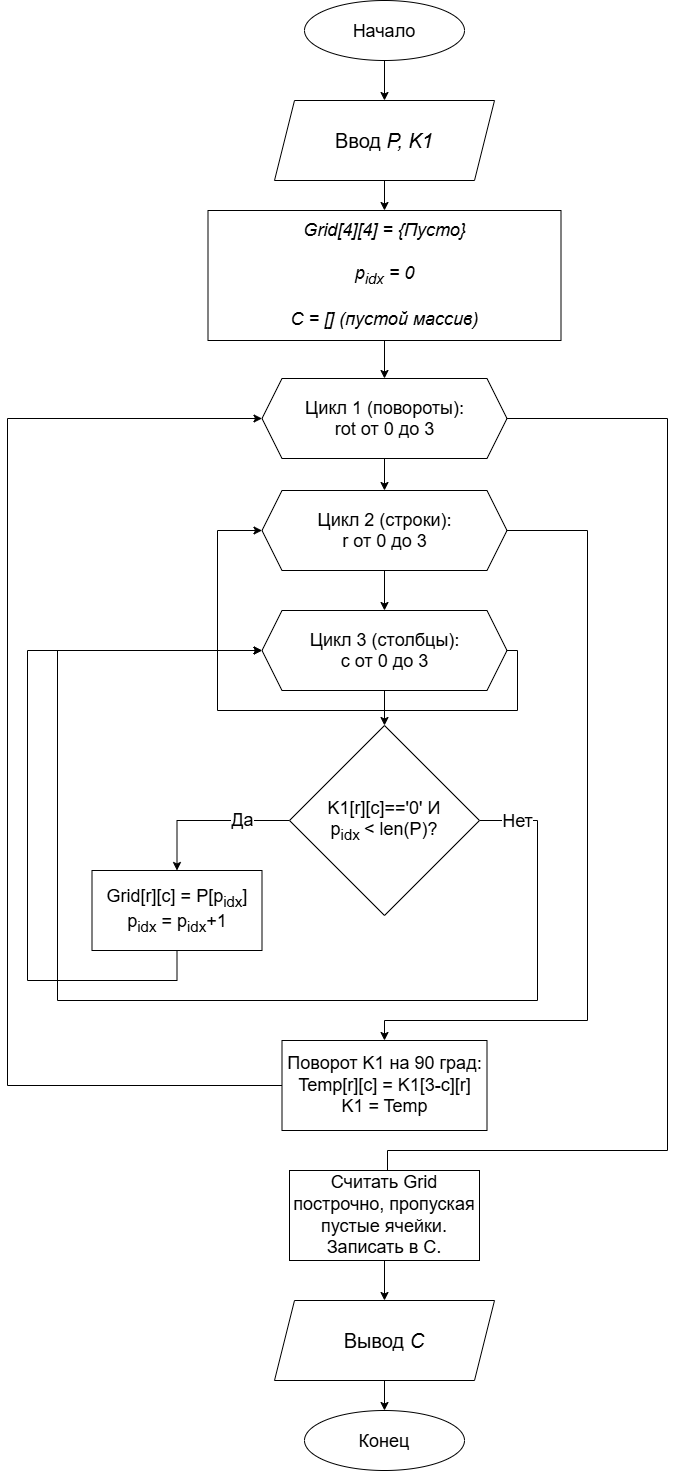

The diagram above was exported from draw.io. Its source (the exported page's mxGraphModel, read from the mxfile embedded in the PNG):
<mxGraphModel dx="1821" dy="1018" grid="1" gridSize="10" guides="1" tooltips="1" connect="1" arrows="1" fold="1" page="1" pageScale="1" pageWidth="827" pageHeight="1169" math="0" shadow="0">
  <root>
    <mxCell id="0" />
    <mxCell id="1" parent="0" />
    <mxCell id="T00NhD4LpIVkEBst0bcX-1" edge="1" parent="1" style="edgeStyle=orthogonalEdgeStyle;rounded=0;orthogonalLoop=1;jettySize=auto;html=1;entryX=0.5;entryY=0;entryDx=0;entryDy=0;" target="T00NhD4LpIVkEBst0bcX-3">
      <mxGeometry relative="1" as="geometry">
        <mxPoint x="417" y="70" as="sourcePoint" />
      </mxGeometry>
    </mxCell>
    <mxCell id="T00NhD4LpIVkEBst0bcX-2" edge="1" parent="1" source="T00NhD4LpIVkEBst0bcX-3" style="edgeStyle=orthogonalEdgeStyle;rounded=0;orthogonalLoop=1;jettySize=auto;html=1;entryX=0.5;entryY=0;entryDx=0;entryDy=0;" target="T00NhD4LpIVkEBst0bcX-5">
      <mxGeometry relative="1" as="geometry" />
    </mxCell>
    <mxCell id="T00NhD4LpIVkEBst0bcX-3" parent="1" style="shape=parallelogram;perimeter=parallelogramPerimeter;whiteSpace=wrap;html=1;shapeInside=1;fixedSize=1;horizontal=1;" value="&lt;br&gt;&lt;span style=&quot;text-decoration-line: inherit; font-size: 20px;&quot;&gt;Ввод&amp;nbsp;&lt;/span&gt;&lt;span style=&quot;background-color: transparent; font-size: 20px;&quot;&gt;&lt;i&gt;P, K1&lt;/i&gt;&lt;/span&gt;" vertex="1">
      <mxGeometry height="80" width="220" x="307" y="110" as="geometry" />
    </mxCell>
    <mxCell id="T00NhD4LpIVkEBst0bcX-4" edge="1" parent="1" source="T00NhD4LpIVkEBst0bcX-5" style="edgeStyle=orthogonalEdgeStyle;rounded=0;orthogonalLoop=1;jettySize=auto;html=1;entryX=0.5;entryY=0;entryDx=0;entryDy=0;" target="T00NhD4LpIVkEBst0bcX-8">
      <mxGeometry relative="1" as="geometry" />
    </mxCell>
    <mxCell id="T00NhD4LpIVkEBst0bcX-5" parent="1" style="rounded=0;whiteSpace=wrap;html=1;" value="&lt;div&gt;&lt;span style=&quot;font-size: 18px;&quot;&gt;&lt;i&gt;Grid[4][4] = {Пусто}&lt;/i&gt;&lt;/span&gt;&lt;/div&gt;&lt;div&gt;&lt;span style=&quot;font-size: 18px;&quot;&gt;&lt;i&gt;&lt;br&gt;&lt;/i&gt;&lt;/span&gt;&lt;/div&gt;&lt;div&gt;&lt;span style=&quot;background-color: transparent;&quot;&gt;&lt;i style=&quot;&quot;&gt;&lt;div style=&quot;&quot;&gt;&lt;span style=&quot;font-size: 18px;&quot;&gt;p&lt;sub&gt;idx&lt;/sub&gt; = 0&lt;/span&gt;&lt;/div&gt;&lt;div style=&quot;font-size: 18px;&quot;&gt;&lt;span style=&quot;background-color: transparent; color: light-dark(rgb(0, 0, 0), rgb(255, 255, 255));&quot;&gt;&lt;br&gt;&lt;/span&gt;&lt;/div&gt;&lt;div style=&quot;&quot;&gt;&lt;span style=&quot;background-color: transparent;&quot;&gt;&lt;div style=&quot;&quot;&gt;&lt;span style=&quot;font-size: 18px;&quot;&gt;C = [] (пустой массив)&lt;/span&gt;&lt;/div&gt;&lt;/span&gt;&lt;/div&gt;&lt;/i&gt;&lt;/span&gt;&lt;/div&gt;" vertex="1">
      <mxGeometry height="130" width="353" x="240.5" y="220" as="geometry" />
    </mxCell>
    <mxCell id="T00NhD4LpIVkEBst0bcX-31" edge="1" parent="1" source="T00NhD4LpIVkEBst0bcX-8" style="edgeStyle=orthogonalEdgeStyle;rounded=0;orthogonalLoop=1;jettySize=auto;html=1;entryX=1;entryY=0.5;entryDx=0;entryDy=0;" target="T00NhD4LpIVkEBst0bcX-25">
      <mxGeometry relative="1" as="geometry">
        <Array as="points">
          <mxPoint x="700" y="428" />
          <mxPoint x="700" y="1160" />
          <mxPoint x="420" y="1160" />
          <mxPoint x="420" y="1225" />
        </Array>
      </mxGeometry>
    </mxCell>
    <mxCell id="T00NhD4LpIVkEBst0bcX-34" edge="1" parent="1" source="T00NhD4LpIVkEBst0bcX-8" style="edgeStyle=orthogonalEdgeStyle;rounded=0;orthogonalLoop=1;jettySize=auto;html=1;entryX=0.5;entryY=0;entryDx=0;entryDy=0;" target="T00NhD4LpIVkEBst0bcX-16">
      <mxGeometry relative="1" as="geometry" />
    </mxCell>
    <mxCell id="T00NhD4LpIVkEBst0bcX-8" parent="1" style="shape=hexagon;perimeter=hexagonPerimeter2;whiteSpace=wrap;html=1;shapeInside=1;fixedSize=1;" value="&lt;div style=&quot;text-decoration-line: inherit;&quot;&gt;&lt;font style=&quot;font-size: 18px;&quot;&gt;Цикл 1 (повороты):&lt;/font&gt;&lt;/div&gt;&lt;div style=&quot;&quot;&gt;&lt;span style=&quot;font-size: 18px;&quot;&gt;rot от 0 до 3&lt;/span&gt;&lt;/div&gt;" vertex="1">
      <mxGeometry height="80" width="245" x="294.5" y="388" as="geometry" />
    </mxCell>
    <mxCell id="T00NhD4LpIVkEBst0bcX-14" parent="1" style="ellipse;whiteSpace=wrap;html=1;shapeInside=1;" value="&lt;font style=&quot;font-size: 18px;&quot;&gt;Начало&lt;/font&gt;" vertex="1">
      <mxGeometry height="60" width="160" x="337" y="10" as="geometry" />
    </mxCell>
    <mxCell id="T00NhD4LpIVkEBst0bcX-35" edge="1" parent="1" source="T00NhD4LpIVkEBst0bcX-16" style="edgeStyle=orthogonalEdgeStyle;rounded=0;orthogonalLoop=1;jettySize=auto;html=1;entryX=0.5;entryY=0;entryDx=0;entryDy=0;" target="T00NhD4LpIVkEBst0bcX-17">
      <mxGeometry relative="1" as="geometry" />
    </mxCell>
    <mxCell id="T00NhD4LpIVkEBst0bcX-43" edge="1" parent="1" source="T00NhD4LpIVkEBst0bcX-16" style="edgeStyle=orthogonalEdgeStyle;rounded=0;orthogonalLoop=1;jettySize=auto;html=1;" target="T00NhD4LpIVkEBst0bcX-22">
      <mxGeometry relative="1" as="geometry">
        <Array as="points">
          <mxPoint x="620" y="540" />
          <mxPoint x="620" y="1030" />
          <mxPoint x="417" y="1030" />
        </Array>
      </mxGeometry>
    </mxCell>
    <mxCell id="T00NhD4LpIVkEBst0bcX-16" parent="1" style="shape=hexagon;perimeter=hexagonPerimeter2;whiteSpace=wrap;html=1;shapeInside=1;fixedSize=1;" value="&lt;div style=&quot;text-decoration-line: inherit;&quot;&gt;&lt;font style=&quot;font-size: 18px;&quot;&gt;Цикл 2 (строки):&lt;/font&gt;&lt;/div&gt;&lt;div style=&quot;&quot;&gt;&lt;span style=&quot;font-size: 18px;&quot;&gt;r от 0 до 3&lt;/span&gt;&lt;/div&gt;" vertex="1">
      <mxGeometry height="80" width="245" x="294.5" y="500" as="geometry" />
    </mxCell>
    <mxCell id="T00NhD4LpIVkEBst0bcX-37" edge="1" parent="1" source="T00NhD4LpIVkEBst0bcX-17" style="edgeStyle=orthogonalEdgeStyle;rounded=0;orthogonalLoop=1;jettySize=auto;html=1;entryX=0;entryY=0.5;entryDx=0;entryDy=0;" target="T00NhD4LpIVkEBst0bcX-16">
      <mxGeometry relative="1" as="geometry">
        <Array as="points">
          <mxPoint x="550" y="660" />
          <mxPoint x="550" y="720" />
          <mxPoint x="250" y="720" />
          <mxPoint x="250" y="540" />
        </Array>
      </mxGeometry>
    </mxCell>
    <mxCell id="T00NhD4LpIVkEBst0bcX-39" edge="1" parent="1" source="T00NhD4LpIVkEBst0bcX-17" style="edgeStyle=orthogonalEdgeStyle;rounded=0;orthogonalLoop=1;jettySize=auto;html=1;entryX=0.5;entryY=0;entryDx=0;entryDy=0;" target="T00NhD4LpIVkEBst0bcX-18">
      <mxGeometry relative="1" as="geometry" />
    </mxCell>
    <mxCell id="T00NhD4LpIVkEBst0bcX-17" parent="1" style="shape=hexagon;perimeter=hexagonPerimeter2;whiteSpace=wrap;html=1;shapeInside=1;fixedSize=1;" value="&lt;div style=&quot;text-decoration-line: inherit;&quot;&gt;&lt;font style=&quot;font-size: 18px;&quot;&gt;Цикл 3 (столбцы):&lt;/font&gt;&lt;/div&gt;&lt;div style=&quot;&quot;&gt;&lt;span style=&quot;font-size: 18px;&quot;&gt;c от 0 до 3&lt;/span&gt;&lt;/div&gt;" vertex="1">
      <mxGeometry height="80" width="245" x="294.5" y="620" as="geometry" />
    </mxCell>
    <mxCell id="T00NhD4LpIVkEBst0bcX-20" edge="1" parent="1" source="T00NhD4LpIVkEBst0bcX-18" style="edgeStyle=orthogonalEdgeStyle;rounded=0;orthogonalLoop=1;jettySize=auto;html=1;entryX=0.5;entryY=0;entryDx=0;entryDy=0;" target="T00NhD4LpIVkEBst0bcX-19">
      <mxGeometry relative="1" as="geometry" />
    </mxCell>
    <mxCell id="T00NhD4LpIVkEBst0bcX-45" connectable="0" parent="T00NhD4LpIVkEBst0bcX-20" style="edgeLabel;html=1;align=center;verticalAlign=middle;resizable=0;points=[];" value="&lt;font style=&quot;font-size: 18px;&quot;&gt;Да&lt;/font&gt;" vertex="1">
      <mxGeometry relative="1" x="-0.4071" y="-1" as="geometry">
        <mxPoint as="offset" />
      </mxGeometry>
    </mxCell>
    <mxCell id="T00NhD4LpIVkEBst0bcX-41" edge="1" parent="1" source="T00NhD4LpIVkEBst0bcX-18" style="edgeStyle=orthogonalEdgeStyle;rounded=0;orthogonalLoop=1;jettySize=auto;html=1;entryX=0;entryY=0.5;entryDx=0;entryDy=0;" target="T00NhD4LpIVkEBst0bcX-17">
      <mxGeometry relative="1" as="geometry">
        <Array as="points">
          <mxPoint x="570" y="830" />
          <mxPoint x="570" y="1010" />
          <mxPoint x="90" y="1010" />
          <mxPoint x="90" y="660" />
        </Array>
      </mxGeometry>
    </mxCell>
    <mxCell id="T00NhD4LpIVkEBst0bcX-46" connectable="0" parent="T00NhD4LpIVkEBst0bcX-41" style="edgeLabel;html=1;align=center;verticalAlign=middle;resizable=0;points=[];" value="&lt;font style=&quot;font-size: 18px;&quot;&gt;Нет&lt;/font&gt;" vertex="1">
      <mxGeometry relative="1" x="-0.9421" as="geometry">
        <mxPoint as="offset" />
      </mxGeometry>
    </mxCell>
    <mxCell id="T00NhD4LpIVkEBst0bcX-18" parent="1" style="rhombus;whiteSpace=wrap;html=1;shapeInside=1;" value="&lt;font style=&quot;font-size: 18px;&quot;&gt;K1[r][c]=='0'&amp;nbsp;И p&lt;sub&gt;idx&amp;nbsp;&lt;/sub&gt;&amp;lt; len(P)?&lt;/font&gt;" vertex="1">
      <mxGeometry height="190" width="190" x="322" y="735" as="geometry" />
    </mxCell>
    <mxCell id="T00NhD4LpIVkEBst0bcX-42" edge="1" parent="1" source="T00NhD4LpIVkEBst0bcX-19" style="edgeStyle=orthogonalEdgeStyle;rounded=0;orthogonalLoop=1;jettySize=auto;html=1;entryX=0;entryY=0.5;entryDx=0;entryDy=0;" target="T00NhD4LpIVkEBst0bcX-17">
      <mxGeometry relative="1" as="geometry">
        <Array as="points">
          <mxPoint x="209.5" y="990" />
          <mxPoint x="60" y="990" />
          <mxPoint x="60" y="660" />
        </Array>
      </mxGeometry>
    </mxCell>
    <mxCell id="T00NhD4LpIVkEBst0bcX-19" parent="1" style="rounded=0;whiteSpace=wrap;html=1;" value="&lt;div&gt;&lt;font style=&quot;font-size: 18px;&quot;&gt;Grid[r][c] =&amp;nbsp;&lt;span style=&quot;background-color: transparent; color: light-dark(rgb(0, 0, 0), rgb(255, 255, 255));&quot;&gt;P[p&lt;sub&gt;idx&lt;/sub&gt;]&lt;/span&gt;&lt;/font&gt;&lt;/div&gt;&lt;div&gt;&lt;span style=&quot;background-color: transparent;&quot;&gt;&lt;font style=&quot;font-size: 18px;&quot;&gt;p&lt;sub&gt;idx&lt;/sub&gt; = p&lt;sub&gt;idx&lt;/sub&gt;+1&lt;/font&gt;&lt;/span&gt;&lt;/div&gt;" vertex="1">
      <mxGeometry height="80" width="170" x="124.5" y="880" as="geometry" />
    </mxCell>
    <mxCell id="T00NhD4LpIVkEBst0bcX-44" edge="1" parent="1" source="T00NhD4LpIVkEBst0bcX-22" style="edgeStyle=orthogonalEdgeStyle;rounded=0;orthogonalLoop=1;jettySize=auto;html=1;entryX=0;entryY=0.5;entryDx=0;entryDy=0;" target="T00NhD4LpIVkEBst0bcX-8">
      <mxGeometry relative="1" as="geometry">
        <Array as="points">
          <mxPoint x="40" y="1095" />
          <mxPoint x="40" y="428" />
        </Array>
      </mxGeometry>
    </mxCell>
    <mxCell id="T00NhD4LpIVkEBst0bcX-22" parent="1" style="rounded=0;whiteSpace=wrap;html=1;" value="&lt;span style=&quot;font-size: 18px;&quot;&gt;Поворот K1 на 90 град:&lt;/span&gt;&lt;div&gt;&lt;span style=&quot;font-size: 18px;&quot;&gt;Temp[r][c] = K1[3-c][r]&lt;/span&gt;&lt;/div&gt;&lt;div&gt;&lt;span style=&quot;font-size: 18px;&quot;&gt;K1 = Temp&lt;/span&gt;&lt;/div&gt;" vertex="1">
      <mxGeometry height="90" width="205" x="314.5" y="1050" as="geometry" />
    </mxCell>
    <mxCell id="T00NhD4LpIVkEBst0bcX-29" edge="1" parent="1" source="T00NhD4LpIVkEBst0bcX-25" style="edgeStyle=orthogonalEdgeStyle;rounded=0;orthogonalLoop=1;jettySize=auto;html=1;entryX=0.5;entryY=0;entryDx=0;entryDy=0;" target="T00NhD4LpIVkEBst0bcX-26">
      <mxGeometry relative="1" as="geometry" />
    </mxCell>
    <mxCell id="T00NhD4LpIVkEBst0bcX-25" parent="1" style="rounded=0;whiteSpace=wrap;html=1;" value="&lt;span style=&quot;font-size: 18px;&quot;&gt;Считать Grid построчно, пропуская пустые ячейки.&lt;/span&gt;&lt;div&gt;&lt;span style=&quot;font-size: 18px;&quot;&gt;Записать в C.&lt;/span&gt;&lt;/div&gt;" vertex="1">
      <mxGeometry height="90" width="190" x="322" y="1180" as="geometry" />
    </mxCell>
    <mxCell id="T00NhD4LpIVkEBst0bcX-28" edge="1" parent="1" source="T00NhD4LpIVkEBst0bcX-26" style="edgeStyle=orthogonalEdgeStyle;rounded=0;orthogonalLoop=1;jettySize=auto;html=1;entryX=0.5;entryY=0;entryDx=0;entryDy=0;" target="T00NhD4LpIVkEBst0bcX-27">
      <mxGeometry relative="1" as="geometry" />
    </mxCell>
    <mxCell id="T00NhD4LpIVkEBst0bcX-26" parent="1" style="shape=parallelogram;perimeter=parallelogramPerimeter;whiteSpace=wrap;html=1;shapeInside=1;fixedSize=1;horizontal=1;" value="&lt;br&gt;&lt;span style=&quot;text-decoration-line: inherit; font-size: 20px;&quot;&gt;Вывод&amp;nbsp;&lt;/span&gt;&lt;span style=&quot;background-color: transparent; font-size: 20px;&quot;&gt;&lt;i&gt;C&lt;/i&gt;&lt;/span&gt;" vertex="1">
      <mxGeometry height="80" width="220" x="307" y="1310" as="geometry" />
    </mxCell>
    <mxCell id="T00NhD4LpIVkEBst0bcX-27" parent="1" style="ellipse;whiteSpace=wrap;html=1;shapeInside=1;" value="&lt;font style=&quot;font-size: 18px;&quot;&gt;Конец&lt;/font&gt;" vertex="1">
      <mxGeometry height="60" width="160" x="337" y="1420" as="geometry" />
    </mxCell>
  </root>
</mxGraphModel>